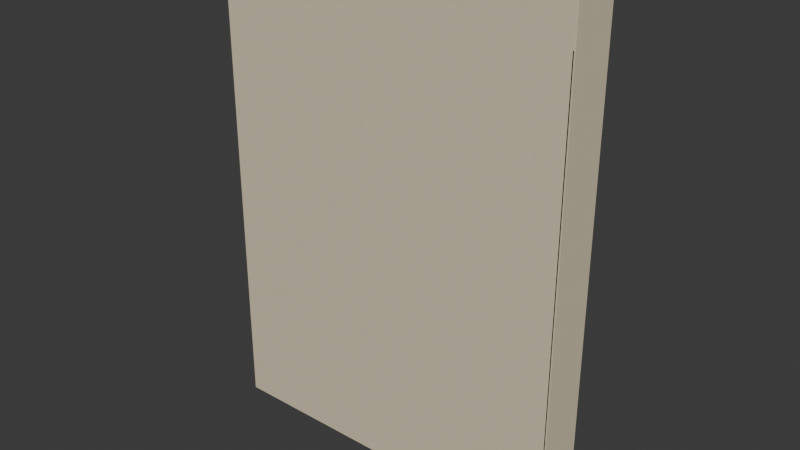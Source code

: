 # Source: service-south-receivers-caravan-court.blend  (saved by Blender 5.2.44; exported with 4.5.12 LTS)
import bpy
from mathutils import Matrix  # noqa: F401  (used for matrix-valued properties, if any)

bpy.ops.wm.read_factory_settings(use_empty=True)
scene = bpy.context.scene
scene.name = 'Scene'

# ---- collections
col_collection = bpy.data.collections.new('Collection'); scene.collection.children.link(col_collection)

# ---- images (referenced by path relative to the original .blend; pixels are not part of the script)
import os
ASSET_DIR = os.environ.get("B2B_ASSET_DIR", "")  # directory of the original .blend (textures are referenced by path, not embedded)
HERE = os.path.dirname(os.path.abspath(__file__))  # packed textures are extracted next to this script under _unpacked/

def load_image(name, relpath, width, height, colorspace="sRGB"):
    """Load a texture the original file referenced (path relative to the .blend, or extracted next to this script)."""
    p = next((c for c in (os.path.join(HERE, relpath), os.path.join(ASSET_DIR, relpath)) if relpath and os.path.exists(c)), "")
    if p:
        img = bpy.data.images.load(p, check_existing=True)
        img.name = name
    else:  # same state as the original file: an image datablock whose file is absent (Cycles renders it pink)
        img = bpy.data.images.new(name, width, height)
        img.source = "FILE"
        img.filepath = "//" + (relpath or name)
    img.colorspace_settings.name = colorspace
    return img
img_bz06_pale_lime_albedo_png = load_image('bz06_pale_lime-albedo.png', '_unpacked/bz06_pale_lime-albedo.bd7bbce4.png', 1024, 1024, 'sRGB')
img_bz06_pale_lime_arm_png = load_image('bz06_pale_lime-arm.png', '_unpacked/bz06_pale_lime-arm.04b42e1a.png', 1024, 1024, 'Non-Color')
img_bz06_pale_lime_normal_png = load_image('bz06_pale_lime-normal.png', '_unpacked/bz06_pale_lime-normal.109c7022.png', 1024, 1024, 'Non-Color')

# ---- materials (node trees are filled in below, after node groups)
mat_bz06_pale_lime = bpy.data.materials.new('bz06_pale_lime')

# ---- node groups
ng_gltf_material_output = bpy.data.node_groups.new('glTF Material Output', 'ShaderNodeTree')
_s = ng_gltf_material_output.interface.new_socket(name='Occlusion', in_out='INPUT', socket_type='NodeSocketFloat')
_N = ng_gltf_material_output.nodes; _L = ng_gltf_material_output.links
n0 = _N.new('NodeGroupInput'); n0.name = 'Group Input'; n0.location = (0, 0)

# ---- material node trees
mat_bz06_pale_lime.use_nodes = True; mat_bz06_pale_lime.node_tree.nodes.clear()
_N = mat_bz06_pale_lime.node_tree.nodes; _L = mat_bz06_pale_lime.node_tree.links
n0 = _N.new('ShaderNodeBsdfPrincipled'); n0.name = 'Principled BSDF'; n0.location = (-200, 100)
n0.inputs[10].default_value = 0.005
n1 = _N.new('ShaderNodeOutputMaterial'); n1.name = 'Material Output'; n1.location = (200, 100)
n2 = _N.new('ShaderNodeTexImage'); n2.name = 'Image Texture'; n2.location = (-700, 300)
n2.image = img_bz06_pale_lime_albedo_png
n3 = _N.new('ShaderNodeMix'); n3.name = 'Mix'; n3.location = (-350, 300)
n3.data_type = 'RGBA'
n3.blend_type = 'MULTIPLY'
n3.inputs[0].default_value = 1.0
n3.inputs[7].default_value = (1.0, 1.0, 1.0, 1.0)
n4 = _N.new('ShaderNodeTexImage'); n4.name = 'Image Texture.001'; n4.location = (-700, -50)
n4.image = img_bz06_pale_lime_arm_png
n5 = _N.new('ShaderNodeSeparateColor'); n5.name = 'Separate Color'; n5.location = (-350, -50)
n6 = _N.new('ShaderNodeMath'); n6.name = 'Math'; n6.location = (0, 0)
n6.operation = 'MULTIPLY'
n6.inputs[1].default_value = 0.93
n7 = _N.new('ShaderNodeGroup'); n7.name = 'Group'; n7.location = (0, -250)
n7.node_tree = ng_gltf_material_output
n8 = _N.new('ShaderNodeTexImage'); n8.name = 'Image Texture.002'; n8.location = (-700, -400)
n8.image = img_bz06_pale_lime_normal_png
n9 = _N.new('ShaderNodeNormalMap'); n9.name = 'Normal Map'; n9.location = (-350, -400)
n9.width = 160
n9.inputs[0].default_value = 0.25
_L.new(n0.outputs[0], n1.inputs[0])
_L.new(n2.outputs[0], n3.inputs[6])
_L.new(n3.outputs[2], n0.inputs[0])
_L.new(n4.outputs[0], n5.inputs[0])
_L.new(n5.outputs[1], n6.inputs[0])
_L.new(n6.outputs[0], n0.inputs[2])
_L.new(n5.outputs[0], n7.inputs[0])
_L.new(n8.outputs[0], n9.inputs[1])
_L.new(n9.outputs[0], n0.inputs[5])
n1.is_active_output = True

# ---- world
world_world = bpy.data.worlds.new('World'); scene.world = world_world
world_world.use_nodes = True; world_world.node_tree.nodes.clear()
_N = world_world.node_tree.nodes; _L = world_world.node_tree.links
n0 = _N.new('ShaderNodeOutputWorld'); n0.name = 'World Output'; n0.location = (200, 100)
n1 = _N.new('ShaderNodeBackground'); n1.name = 'Background'; n1.location = (-200, 100)
n1.inputs[0].default_value = (0.05088, 0.05088, 0.05088, 1.0)
_L.new(n1.outputs[0], n0.inputs[0])
n0.is_active_output = True
world_world.color = (0.05088, 0.05088, 0.05088)
world_world.sun_shadow_jitter_overblur = 0.0

# ---- meshes
me_cc_s_field = bpy.data.meshes.new('cc-s-field')
me_cc_s_field.from_pydata([(7.0, 0.0, 0.0), (10.59, 0.0, 0.0), (10.59, 0.0, 0.12), (7.0, 0.0, 0.12)], [], [(1, 2, 3, 0)])
_uv = me_cc_s_field.uv_layers.new(name='UVMap')
_uv.uv.foreach_set('vector', [5.296, 0.0, 5.296, 0.06, 3.5, 0.06, 3.5, 0.0])
_ca = me_cc_s_field.color_attributes.new('COLOR_0', 'FLOAT_COLOR', 'POINT')
_ca.data.foreach_set('color', [0.955, 0.955, 0.955, 1.0, 0.955, 0.955, 0.955, 1.0, 0.955, 0.955, 0.955, 1.0, 0.955, 0.955, 0.955, 1.0])
me_cc_s_field.materials.append(mat_bz06_pale_lime)
me_cc_s_field.update()
me_cc_s_field_001 = bpy.data.meshes.new('cc-s-field.001')
me_cc_s_field_001.from_pydata([(7.0, 0.0, 0.12), (10.59, 0.0, 0.12), (10.59, 0.0, 0.18), (7.0, 0.0, 0.18)], [], [(1, 2, 3, 0)])
_uv = me_cc_s_field_001.uv_layers.new(name='UVMap')
_uv.uv.foreach_set('vector', [5.296, 0.06, 5.296, 0.09, 3.5, 0.09, 3.5, 0.06])
_ca = me_cc_s_field_001.color_attributes.new('COLOR_0', 'FLOAT_COLOR', 'POINT')
_ca.data.foreach_set('color', [0.955, 0.955, 0.955, 1.0, 0.955, 0.955, 0.955, 1.0, 1.0, 1.0, 1.0, 1.0, 1.0, 1.0, 1.0, 1.0])
me_cc_s_field_001.materials.append(mat_bz06_pale_lime)
me_cc_s_field_001.update()
me_cc_s_field_002 = bpy.data.meshes.new('cc-s-field.002')
me_cc_s_field_002.from_pydata([(7.0, 0.0, 0.18), (10.59, 0.0, 0.18), (10.59, 0.0, 4.5), (7.0, 0.0, 4.5)], [], [(1, 2, 3, 0)])
_uv = me_cc_s_field_002.uv_layers.new(name='UVMap')
_uv.uv.foreach_set('vector', [5.296, 0.09, 5.296, 2.25, 3.5, 2.25, 3.5, 0.09])
_ca = me_cc_s_field_002.color_attributes.new('COLOR_0', 'FLOAT_COLOR', 'POINT')
_ca.data.foreach_set('color', [1.0, 1.0, 1.0, 1.0, 1.0, 1.0, 1.0, 1.0, 1.0, 1.0, 1.0, 1.0, 1.0, 1.0, 1.0, 1.0])
me_cc_s_field_002.materials.append(mat_bz06_pale_lime)
me_cc_s_field_002.update()
me_cc_s_field_003 = bpy.data.meshes.new('cc-s-field.003')
me_cc_s_field_003.from_pydata([(7.0, 0.0, 4.5), (10.59, 0.0, 4.5), (10.59, 0.0, 4.9), (7.0, 0.0, 4.9)], [], [(1, 2, 3, 0)])
_uv = me_cc_s_field_003.uv_layers.new(name='UVMap')
_uv.uv.foreach_set('vector', [5.296, 2.25, 5.296, 2.45, 3.5, 2.45, 3.5, 2.25])
_ca = me_cc_s_field_003.color_attributes.new('COLOR_0', 'FLOAT_COLOR', 'POINT')
_ca.data.foreach_set('color', [1.0, 1.0, 1.0, 1.0, 1.0, 1.0, 1.0, 1.0, 1.0, 1.0, 1.0, 1.0, 1.0, 1.0, 1.0, 1.0])
me_cc_s_field_003.materials.append(mat_bz06_pale_lime)
me_cc_s_field_003.update()
me_cc_s_field_004 = bpy.data.meshes.new('cc-s-field.004')
me_cc_s_field_004.from_pydata([(10.59, 0.015, 0.0), (10.6, 0.015, 0.0), (10.6, 0.015, 0.12), (10.59, 0.015, 0.12)], [], [(1, 2, 3, 0)])
_uv = me_cc_s_field_004.uv_layers.new(name='UVMap')
_uv.uv.foreach_set('vector', [5.3, 0.0, 5.3, 0.06, 5.296, 0.06, 5.296, 0.0])
_ca = me_cc_s_field_004.color_attributes.new('COLOR_0', 'FLOAT_COLOR', 'POINT')
_ca.data.foreach_set('color', [0.955, 0.955, 0.955, 1.0, 0.955, 0.955, 0.955, 1.0, 0.955, 0.955, 0.955, 1.0, 0.955, 0.955, 0.955, 1.0])
me_cc_s_field_004.materials.append(mat_bz06_pale_lime)
me_cc_s_field_004.update()
me_cc_s_field_005 = bpy.data.meshes.new('cc-s-field.005')
me_cc_s_field_005.from_pydata([(10.59, 0.015, 0.12), (10.6, 0.015, 0.12), (10.6, 0.015, 0.18), (10.59, 0.015, 0.18)], [], [(1, 2, 3, 0)])
_uv = me_cc_s_field_005.uv_layers.new(name='UVMap')
_uv.uv.foreach_set('vector', [5.3, 0.06, 5.3, 0.09, 5.296, 0.09, 5.296, 0.06])
_ca = me_cc_s_field_005.color_attributes.new('COLOR_0', 'FLOAT_COLOR', 'POINT')
_ca.data.foreach_set('color', [0.955, 0.955, 0.955, 1.0, 0.955, 0.955, 0.955, 1.0, 1.0, 1.0, 1.0, 1.0, 1.0, 1.0, 1.0, 1.0])
me_cc_s_field_005.materials.append(mat_bz06_pale_lime)
me_cc_s_field_005.update()
me_cc_s_field_006 = bpy.data.meshes.new('cc-s-field.006')
me_cc_s_field_006.from_pydata([(10.59, 0.015, 0.18), (10.6, 0.015, 0.18), (10.6, 0.015, 4.5), (10.59, 0.015, 4.5)], [], [(1, 2, 3, 0)])
_uv = me_cc_s_field_006.uv_layers.new(name='UVMap')
_uv.uv.foreach_set('vector', [5.3, 0.09, 5.3, 2.25, 5.296, 2.25, 5.296, 0.09])
_ca = me_cc_s_field_006.color_attributes.new('COLOR_0', 'FLOAT_COLOR', 'POINT')
_ca.data.foreach_set('color', [1.0, 1.0, 1.0, 1.0, 1.0, 1.0, 1.0, 1.0, 1.0, 1.0, 1.0, 1.0, 1.0, 1.0, 1.0, 1.0])
me_cc_s_field_006.materials.append(mat_bz06_pale_lime)
me_cc_s_field_006.update()
me_cc_s_field_007 = bpy.data.meshes.new('cc-s-field.007')
me_cc_s_field_007.from_pydata([(10.59, 0.0, 4.5), (10.6, 0.0, 4.5), (10.6, 0.0, 4.9), (10.59, 0.0, 4.9)], [], [(1, 2, 3, 0)])
_uv = me_cc_s_field_007.uv_layers.new(name='UVMap')
_uv.uv.foreach_set('vector', [5.3, 2.25, 5.3, 2.45, 5.296, 2.45, 5.296, 2.25])
_ca = me_cc_s_field_007.color_attributes.new('COLOR_0', 'FLOAT_COLOR', 'POINT')
_ca.data.foreach_set('color', [1.0, 1.0, 1.0, 1.0, 1.0, 1.0, 1.0, 1.0, 1.0, 1.0, 1.0, 1.0, 1.0, 1.0, 1.0, 1.0])
me_cc_s_field_007.materials.append(mat_bz06_pale_lime)
me_cc_s_field_007.update()
me_cc_s_party_joint_reveal = bpy.data.meshes.new('cc-s-party-joint-reveal')
me_cc_s_party_joint_reveal.from_pydata([(10.59, 0.015, 0.0), (10.59, 0.015, 0.0), (10.59, 0.0, 0.0), (10.59, 0.0, 0.0), (10.59, 0.015, 4.5), (10.59, 0.015, 4.5), (10.59, 0.0, 4.5), (10.59, 0.0, 4.5)], [], [(1, 2, 3, 0), (7, 6, 5, 4), (4, 5, 1, 0), (5, 6, 2, 1), (6, 7, 3, 2), (7, 4, 0, 3)])
_uv = me_cc_s_party_joint_reveal.uv_layers.new(name='UVMap')
_uv.uv.foreach_set('vector', [5.297, 0.0075, 5.297, 0.0, 5.296, 0.0, 5.296, 0.0075, 5.296, 0.0, 5.297, 0.0, 5.297, 0.0075, 5.296, 0.0075, 5.296, 2.25, 5.297, 2.25, 5.297, 0.0, 5.296, 0.0, 0.0075, 2.25, 0.0, 2.25, 0.0, 0.0, 0.0075, 0.0, 5.297, 2.25, 5.296, 2.25, 5.296, 0.0, 5.297, 0.0, 0.0, 2.25, 0.0075, 2.25, 0.0075, 0.0, 0.0, 0.0])
_ca = me_cc_s_party_joint_reveal.color_attributes.new('COLOR_0', 'FLOAT_COLOR', 'POINT')
_ca.data.foreach_set('color', [1.0, 1.0, 1.0, 1.0, 1.0, 1.0, 1.0, 1.0, 1.0, 1.0, 1.0, 1.0, 1.0, 1.0, 1.0, 1.0, 1.0, 1.0, 1.0, 1.0, 1.0, 1.0, 1.0, 1.0, 1.0, 1.0, 1.0, 1.0, 1.0, 1.0, 1.0, 1.0])
me_cc_s_party_joint_reveal.materials.append(mat_bz06_pale_lime)
me_cc_s_party_joint_reveal.update()
me_cc_s_end_closure = bpy.data.meshes.new('cc-s-end-closure')
me_cc_s_end_closure.from_pydata([(10.58, 0.5, 0.0), (10.6, 0.5, 0.0), (10.6, 0.02, 0.0), (10.58, 0.02, 0.0), (10.58, 0.5, 4.9), (10.6, 0.5, 4.9), (10.6, 0.02, 4.9), (10.58, 0.02, 4.9)], [], [(1, 2, 3, 0), (7, 6, 5, 4), (4, 5, 1, 0), (5, 6, 2, 1), (6, 7, 3, 2), (7, 4, 0, 3)])
_uv = me_cc_s_end_closure.uv_layers.new(name='UVMap')
_uv.uv.foreach_set('vector', [5.3, 0.25, 5.3, 0.01, 5.29, 0.01, 5.29, 0.25, 5.29, 0.01, 5.3, 0.01, 5.3, 0.25, 5.29, 0.25, 5.29, 2.45, 5.3, 2.45, 5.3, 0.0, 5.29, 0.0, 0.25, 2.45, 0.01, 2.45, 0.01, 0.0, 0.25, 0.0, 5.3, 2.45, 5.29, 2.45, 5.29, 0.0, 5.3, 0.0, 0.01, 2.45, 0.25, 2.45, 0.25, 0.0, 0.01, 0.0])
_ca = me_cc_s_end_closure.color_attributes.new('COLOR_0', 'FLOAT_COLOR', 'POINT')
_ca.data.foreach_set('color', [1.0, 1.0, 1.0, 1.0, 1.0, 1.0, 1.0, 1.0, 1.0, 1.0, 1.0, 1.0, 1.0, 1.0, 1.0, 1.0, 1.0, 1.0, 1.0, 1.0, 1.0, 1.0, 1.0, 1.0, 1.0, 1.0, 1.0, 1.0, 1.0, 1.0, 1.0, 1.0])
me_cc_s_end_closure.materials.append(mat_bz06_pale_lime)
me_cc_s_end_closure.update()
me_cc_s_base_closure = bpy.data.meshes.new('cc-s-base-closure')
me_cc_s_base_closure.from_pydata([(7.0, 0.5, -0.02), (10.6, 0.5, -0.02), (10.6, 0.02, -0.02), (7.0, 0.02, -0.02), (7.0, 0.5, 0.0), (10.6, 0.5, 0.0), (10.6, 0.02, 0.0), (7.0, 0.02, 0.0)], [], [(1, 2, 3, 0), (7, 6, 5, 4), (4, 5, 1, 0), (5, 6, 2, 1), (6, 7, 3, 2), (7, 4, 0, 3)])
_uv = me_cc_s_base_closure.uv_layers.new(name='UVMap')
_uv.uv.foreach_set('vector', [5.3, 0.25, 5.3, 0.01, 3.5, 0.01, 3.5, 0.25, 3.5, 0.01, 5.3, 0.01, 5.3, 0.25, 3.5, 0.25, 3.5, 0.0, 5.3, 0.0, 5.3, -0.01, 3.5, -0.01, 0.25, 0.0, 0.01, 0.0, 0.01, -0.01, 0.25, -0.01, 5.3, 0.0, 3.5, 0.0, 3.5, -0.01, 5.3, -0.01, 0.01, 0.0, 0.25, 0.0, 0.25, -0.01, 0.01, -0.01])
_ca = me_cc_s_base_closure.color_attributes.new('COLOR_0', 'FLOAT_COLOR', 'POINT')
_ca.data.foreach_set('color', [1.0, 1.0, 1.0, 1.0, 1.0, 1.0, 1.0, 1.0, 1.0, 1.0, 1.0, 1.0, 1.0, 1.0, 1.0, 1.0, 1.0, 1.0, 1.0, 1.0, 1.0, 1.0, 1.0, 1.0, 1.0, 1.0, 1.0, 1.0, 1.0, 1.0, 1.0, 1.0])
me_cc_s_base_closure.materials.append(mat_bz06_pale_lime)
me_cc_s_base_closure.update()

# ---- objects
ob_cc_s_field = bpy.data.objects.new('cc-s-field', me_cc_s_field)
ob_cc_s_field_001 = bpy.data.objects.new('cc-s-field.001', me_cc_s_field_001)
ob_cc_s_field_002 = bpy.data.objects.new('cc-s-field.002', me_cc_s_field_002)
ob_cc_s_field_003 = bpy.data.objects.new('cc-s-field.003', me_cc_s_field_003)
ob_cc_s_field_004 = bpy.data.objects.new('cc-s-field.004', me_cc_s_field_004)
ob_cc_s_field_005 = bpy.data.objects.new('cc-s-field.005', me_cc_s_field_005)
ob_cc_s_field_006 = bpy.data.objects.new('cc-s-field.006', me_cc_s_field_006)
ob_cc_s_field_007 = bpy.data.objects.new('cc-s-field.007', me_cc_s_field_007)
ob_cc_s_party_joint_reveal = bpy.data.objects.new('cc-s-party-joint-reveal', me_cc_s_party_joint_reveal)
ob_cc_s_end_closure = bpy.data.objects.new('cc-s-end-closure', me_cc_s_end_closure)
ob_cc_s_base_closure = bpy.data.objects.new('cc-s-base-closure', me_cc_s_base_closure)

# ---- transforms, parenting, visibility, modifiers, constraints
ob_cc_s_field.location = (0.0, 0.0, 0.0)
ob_cc_s_field_001.location = (0.0, 0.0, 0.0)
ob_cc_s_field_002.location = (0.0, 0.0, 0.0)
ob_cc_s_field_003.location = (0.0, 0.0, 0.0)
ob_cc_s_field_004.location = (0.0, 0.0, 0.0)
ob_cc_s_field_005.location = (0.0, 0.0, 0.0)
ob_cc_s_field_006.location = (0.0, 0.0, 0.0)
ob_cc_s_field_007.location = (0.0, 0.0, 0.0)
ob_cc_s_party_joint_reveal.location = (0.0, 0.0, 0.0)
ob_cc_s_end_closure.location = (0.0, 0.0, 0.0)
ob_cc_s_base_closure.location = (0.0, 0.0, 0.0)

# ---- collection membership
col_collection.objects.link(ob_cc_s_field)
col_collection.objects.link(ob_cc_s_field_001)
col_collection.objects.link(ob_cc_s_field_002)
col_collection.objects.link(ob_cc_s_field_003)
col_collection.objects.link(ob_cc_s_field_004)
col_collection.objects.link(ob_cc_s_field_005)
col_collection.objects.link(ob_cc_s_field_006)
col_collection.objects.link(ob_cc_s_field_007)
col_collection.objects.link(ob_cc_s_party_joint_reveal)
col_collection.objects.link(ob_cc_s_end_closure)
col_collection.objects.link(ob_cc_s_base_closure)

# ---- scene / render settings (as saved in the file)
scene.frame_start = 1; scene.frame_end = 250; scene.frame_set(1)
scene.render.engine = 'BLENDER_EEVEE_NEXT'
scene.render.bake_bias = 0.0
scene.render.bake_samples = 0
scene.render.compositor_device = 'GPU'
scene.eevee.use_volume_custom_range = False
scene.eevee.fast_gi_thickness_near = 0.1
scene.eevee.fast_gi_thickness_far = 0.0
scene.eevee.ray_tracing_options.screen_trace_thickness = 0.1
bpy.context.view_layer.update()

# ---- added for rendering (the .blend has no active camera and no usable light): camera, sun
cam_auto = bpy.data.cameras.new('AutoCamera')
cam_auto.lens = 50.0
cam_auto.sensor_width = 36.0
cam_auto.clip_end = 1000.0
ob_auto_camera = bpy.data.objects.new('AutoCamera', cam_auto)
scene.collection.objects.link(ob_auto_camera)
ob_auto_camera.location = (14.4595, -6.5414, 6.9676)
ob_auto_camera.rotation_euler = (1.09748, -7.21219e-08, 0.694738)
scene.camera = ob_auto_camera
light_auto_sun = bpy.data.lights.new('AutoSun', 'SUN')
light_auto_sun.energy = 3.0
light_auto_sun.angle = 0.0523599
ob_auto_sun = bpy.data.objects.new('AutoSun', light_auto_sun)
scene.collection.objects.link(ob_auto_sun)
ob_auto_sun.rotation_euler = (0.872665, 0.174533, 0.523599)
bpy.context.view_layer.update()
